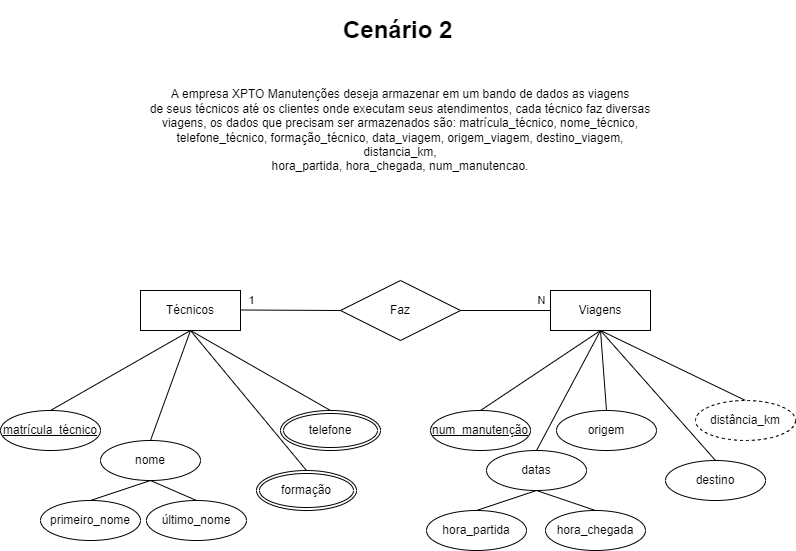

The diagram above was exported from draw.io. Its source (the exported page's mxGraphModel, read from the mxfile embedded in the PNG):
<mxGraphModel dx="1108" dy="463" grid="1" gridSize="10" guides="1" tooltips="1" connect="1" arrows="1" fold="1" page="1" pageScale="1" pageWidth="827" pageHeight="1169" math="0" shadow="0">
  <root>
    <mxCell id="0" />
    <mxCell id="1" parent="0" />
    <mxCell id="gO-bUASpNHKZjP7Zzicc-33" value="Viagens" style="whiteSpace=wrap;html=1;align=center;" parent="1" vertex="1">
      <mxGeometry x="566" y="320" width="100" height="40" as="geometry" />
    </mxCell>
    <mxCell id="gO-bUASpNHKZjP7Zzicc-34" value="Técnicos" style="whiteSpace=wrap;html=1;align=center;" parent="1" vertex="1">
      <mxGeometry x="156" y="320" width="100" height="40" as="geometry" />
    </mxCell>
    <mxCell id="gO-bUASpNHKZjP7Zzicc-35" value="matrícula_técnico" style="ellipse;whiteSpace=wrap;html=1;align=center;fontStyle=4;" parent="1" vertex="1">
      <mxGeometry x="16" y="440" width="100" height="40" as="geometry" />
    </mxCell>
    <mxCell id="gO-bUASpNHKZjP7Zzicc-37" value="nome" style="ellipse;whiteSpace=wrap;html=1;align=center;" parent="1" vertex="1">
      <mxGeometry x="116" y="470" width="100" height="40" as="geometry" />
    </mxCell>
    <mxCell id="gO-bUASpNHKZjP7Zzicc-38" value="destino" style="ellipse;whiteSpace=wrap;html=1;align=center;" parent="1" vertex="1">
      <mxGeometry x="681" y="490" width="100" height="40" as="geometry" />
    </mxCell>
    <mxCell id="gO-bUASpNHKZjP7Zzicc-39" value="origem" style="ellipse;whiteSpace=wrap;html=1;align=center;" parent="1" vertex="1">
      <mxGeometry x="572" y="440" width="100" height="40" as="geometry" />
    </mxCell>
    <mxCell id="gO-bUASpNHKZjP7Zzicc-40" value="datas" style="ellipse;whiteSpace=wrap;html=1;align=center;" parent="1" vertex="1">
      <mxGeometry x="502" y="480" width="100" height="40" as="geometry" />
    </mxCell>
    <mxCell id="gO-bUASpNHKZjP7Zzicc-41" value="num_manutenção" style="ellipse;whiteSpace=wrap;html=1;align=center;fontStyle=4;" parent="1" vertex="1">
      <mxGeometry x="446" y="440" width="100" height="40" as="geometry" />
    </mxCell>
    <mxCell id="gO-bUASpNHKZjP7Zzicc-42" value="" style="endArrow=none;html=1;rounded=0;exitX=0.5;exitY=1;exitDx=0;exitDy=0;entryX=0.5;entryY=0;entryDx=0;entryDy=0;" parent="1" source="gO-bUASpNHKZjP7Zzicc-34" target="gO-bUASpNHKZjP7Zzicc-58" edge="1">
      <mxGeometry relative="1" as="geometry">
        <mxPoint x="226" y="430" as="sourcePoint" />
        <mxPoint x="356" y="420" as="targetPoint" />
      </mxGeometry>
    </mxCell>
    <mxCell id="gO-bUASpNHKZjP7Zzicc-43" value="" style="endArrow=none;html=1;rounded=0;exitX=0.5;exitY=1;exitDx=0;exitDy=0;entryX=0.5;entryY=0;entryDx=0;entryDy=0;" parent="1" source="gO-bUASpNHKZjP7Zzicc-34" target="gO-bUASpNHKZjP7Zzicc-63" edge="1">
      <mxGeometry relative="1" as="geometry">
        <mxPoint x="166" y="380" as="sourcePoint" />
        <mxPoint x="307" y="510" as="targetPoint" />
      </mxGeometry>
    </mxCell>
    <mxCell id="gO-bUASpNHKZjP7Zzicc-44" value="" style="endArrow=none;html=1;rounded=0;entryX=0.5;entryY=0;entryDx=0;entryDy=0;exitX=0.5;exitY=1;exitDx=0;exitDy=0;" parent="1" source="gO-bUASpNHKZjP7Zzicc-34" target="gO-bUASpNHKZjP7Zzicc-37" edge="1">
      <mxGeometry relative="1" as="geometry">
        <mxPoint x="176" y="390" as="sourcePoint" />
        <mxPoint x="316" y="530" as="targetPoint" />
      </mxGeometry>
    </mxCell>
    <mxCell id="gO-bUASpNHKZjP7Zzicc-45" value="" style="endArrow=none;html=1;rounded=0;entryX=0.5;entryY=0;entryDx=0;entryDy=0;" parent="1" target="gO-bUASpNHKZjP7Zzicc-35" edge="1">
      <mxGeometry relative="1" as="geometry">
        <mxPoint x="206" y="360" as="sourcePoint" />
        <mxPoint x="166" y="530" as="targetPoint" />
      </mxGeometry>
    </mxCell>
    <mxCell id="gO-bUASpNHKZjP7Zzicc-46" value="" style="endArrow=none;html=1;rounded=0;exitX=0.5;exitY=1;exitDx=0;exitDy=0;entryX=0.5;entryY=0;entryDx=0;entryDy=0;" parent="1" source="gO-bUASpNHKZjP7Zzicc-33" target="gO-bUASpNHKZjP7Zzicc-38" edge="1">
      <mxGeometry relative="1" as="geometry">
        <mxPoint x="616" y="370" as="sourcePoint" />
        <mxPoint x="736" y="380" as="targetPoint" />
      </mxGeometry>
    </mxCell>
    <mxCell id="gO-bUASpNHKZjP7Zzicc-47" value="" style="endArrow=none;html=1;rounded=0;entryX=0.5;entryY=0;entryDx=0;entryDy=0;exitX=0.5;exitY=1;exitDx=0;exitDy=0;" parent="1" source="gO-bUASpNHKZjP7Zzicc-33" target="gO-bUASpNHKZjP7Zzicc-39" edge="1">
      <mxGeometry relative="1" as="geometry">
        <mxPoint x="616" y="370" as="sourcePoint" />
        <mxPoint x="716" y="530" as="targetPoint" />
      </mxGeometry>
    </mxCell>
    <mxCell id="gO-bUASpNHKZjP7Zzicc-48" value="" style="endArrow=none;html=1;rounded=0;exitX=0.5;exitY=1;exitDx=0;exitDy=0;entryX=0.5;entryY=0;entryDx=0;entryDy=0;" parent="1" source="gO-bUASpNHKZjP7Zzicc-33" target="gO-bUASpNHKZjP7Zzicc-40" edge="1">
      <mxGeometry relative="1" as="geometry">
        <mxPoint x="616" y="370" as="sourcePoint" />
        <mxPoint x="566" y="530" as="targetPoint" />
      </mxGeometry>
    </mxCell>
    <mxCell id="gO-bUASpNHKZjP7Zzicc-49" value="" style="endArrow=none;html=1;rounded=0;entryX=0.5;entryY=0;entryDx=0;entryDy=0;exitX=0.5;exitY=1;exitDx=0;exitDy=0;" parent="1" source="gO-bUASpNHKZjP7Zzicc-33" target="gO-bUASpNHKZjP7Zzicc-41" edge="1">
      <mxGeometry relative="1" as="geometry">
        <mxPoint x="616" y="370" as="sourcePoint" />
        <mxPoint x="476" y="450" as="targetPoint" />
      </mxGeometry>
    </mxCell>
    <mxCell id="gO-bUASpNHKZjP7Zzicc-50" value="Faz" style="shape=rhombus;perimeter=rhombusPerimeter;whiteSpace=wrap;html=1;align=center;" parent="1" vertex="1">
      <mxGeometry x="356" y="310" width="120" height="60" as="geometry" />
    </mxCell>
    <mxCell id="gO-bUASpNHKZjP7Zzicc-51" value="" style="endArrow=none;html=1;rounded=0;entryX=0;entryY=0.5;entryDx=0;entryDy=0;" parent="1" target="gO-bUASpNHKZjP7Zzicc-50" edge="1">
      <mxGeometry relative="1" as="geometry">
        <mxPoint x="256" y="339.5" as="sourcePoint" />
        <mxPoint x="416" y="339.5" as="targetPoint" />
      </mxGeometry>
    </mxCell>
    <mxCell id="gO-bUASpNHKZjP7Zzicc-52" value="1" style="edgeLabel;html=1;align=center;verticalAlign=middle;resizable=0;points=[];" parent="gO-bUASpNHKZjP7Zzicc-51" vertex="1" connectable="0">
      <mxGeometry x="0.2397" y="3" relative="1" as="geometry">
        <mxPoint x="-52" y="-7" as="offset" />
      </mxGeometry>
    </mxCell>
    <mxCell id="gO-bUASpNHKZjP7Zzicc-53" value="N" style="endArrow=none;html=1;rounded=0;entryX=0;entryY=0.5;entryDx=0;entryDy=0;exitX=1;exitY=0.5;exitDx=0;exitDy=0;" parent="1" source="gO-bUASpNHKZjP7Zzicc-50" target="gO-bUASpNHKZjP7Zzicc-33" edge="1">
      <mxGeometry x="0.8" y="10" relative="1" as="geometry">
        <mxPoint x="486" y="370" as="sourcePoint" />
        <mxPoint x="516" y="370" as="targetPoint" />
        <mxPoint as="offset" />
      </mxGeometry>
    </mxCell>
    <mxCell id="gO-bUASpNHKZjP7Zzicc-54" value="primeiro_nome" style="ellipse;whiteSpace=wrap;html=1;align=center;" parent="1" vertex="1">
      <mxGeometry x="56" y="530" width="100" height="40" as="geometry" />
    </mxCell>
    <mxCell id="gO-bUASpNHKZjP7Zzicc-55" value="último_nome" style="ellipse;whiteSpace=wrap;html=1;align=center;" parent="1" vertex="1">
      <mxGeometry x="162" y="530" width="100" height="40" as="geometry" />
    </mxCell>
    <mxCell id="gO-bUASpNHKZjP7Zzicc-56" value="" style="endArrow=none;html=1;rounded=0;exitX=0.5;exitY=1;exitDx=0;exitDy=0;entryX=0.5;entryY=0;entryDx=0;entryDy=0;" parent="1" source="gO-bUASpNHKZjP7Zzicc-37" target="gO-bUASpNHKZjP7Zzicc-54" edge="1">
      <mxGeometry relative="1" as="geometry">
        <mxPoint x="176" y="590" as="sourcePoint" />
        <mxPoint x="92" y="520" as="targetPoint" />
      </mxGeometry>
    </mxCell>
    <mxCell id="gO-bUASpNHKZjP7Zzicc-57" value="" style="endArrow=none;html=1;rounded=0;entryX=0.5;entryY=0;entryDx=0;entryDy=0;exitX=0.5;exitY=1;exitDx=0;exitDy=0;" parent="1" source="gO-bUASpNHKZjP7Zzicc-37" target="gO-bUASpNHKZjP7Zzicc-55" edge="1">
      <mxGeometry relative="1" as="geometry">
        <mxPoint x="166" y="570" as="sourcePoint" />
        <mxPoint x="96" y="630" as="targetPoint" />
      </mxGeometry>
    </mxCell>
    <mxCell id="gO-bUASpNHKZjP7Zzicc-58" value="telefone" style="ellipse;shape=doubleEllipse;margin=3;whiteSpace=wrap;html=1;align=center;" parent="1" vertex="1">
      <mxGeometry x="296" y="440" width="100" height="40" as="geometry" />
    </mxCell>
    <mxCell id="gO-bUASpNHKZjP7Zzicc-60" value="" style="endArrow=none;html=1;rounded=0;exitX=0.5;exitY=1;exitDx=0;exitDy=0;entryX=0.5;entryY=0;entryDx=0;entryDy=0;" parent="1" source="gO-bUASpNHKZjP7Zzicc-33" target="zQ0IU5I7XNRNO3QUQv6W-1" edge="1">
      <mxGeometry relative="1" as="geometry">
        <mxPoint x="666" y="310" as="sourcePoint" />
        <mxPoint x="761" y="430" as="targetPoint" />
      </mxGeometry>
    </mxCell>
    <mxCell id="gO-bUASpNHKZjP7Zzicc-63" value="formação" style="ellipse;shape=doubleEllipse;margin=3;whiteSpace=wrap;html=1;align=center;" parent="1" vertex="1">
      <mxGeometry x="272" y="500" width="100" height="40" as="geometry" />
    </mxCell>
    <mxCell id="gO-bUASpNHKZjP7Zzicc-64" value="" style="endArrow=none;html=1;rounded=0;exitX=0.5;exitY=1;exitDx=0;exitDy=0;entryX=0.5;entryY=0;entryDx=0;entryDy=0;" parent="1" source="gO-bUASpNHKZjP7Zzicc-40" target="gO-bUASpNHKZjP7Zzicc-67" edge="1">
      <mxGeometry relative="1" as="geometry">
        <mxPoint x="587" y="560" as="sourcePoint" />
        <mxPoint x="587" y="600" as="targetPoint" />
      </mxGeometry>
    </mxCell>
    <mxCell id="gO-bUASpNHKZjP7Zzicc-65" value="" style="endArrow=none;html=1;rounded=0;exitX=0.5;exitY=1;exitDx=0;exitDy=0;entryX=0.5;entryY=0;entryDx=0;entryDy=0;" parent="1" source="gO-bUASpNHKZjP7Zzicc-40" target="gO-bUASpNHKZjP7Zzicc-66" edge="1">
      <mxGeometry relative="1" as="geometry">
        <mxPoint x="536" y="570" as="sourcePoint" />
        <mxPoint x="477" y="600" as="targetPoint" />
      </mxGeometry>
    </mxCell>
    <mxCell id="gO-bUASpNHKZjP7Zzicc-66" value="hora_partida" style="ellipse;whiteSpace=wrap;html=1;align=center;" parent="1" vertex="1">
      <mxGeometry x="442" y="540" width="100" height="40" as="geometry" />
    </mxCell>
    <mxCell id="gO-bUASpNHKZjP7Zzicc-67" value="hora_chegada" style="ellipse;whiteSpace=wrap;html=1;align=center;" parent="1" vertex="1">
      <mxGeometry x="561" y="540" width="100" height="40" as="geometry" />
    </mxCell>
    <mxCell id="zQ0IU5I7XNRNO3QUQv6W-1" value="distância_km" style="ellipse;whiteSpace=wrap;html=1;align=center;dashed=1;" vertex="1" parent="1">
      <mxGeometry x="711" y="430" width="100" height="40" as="geometry" />
    </mxCell>
    <mxCell id="zQ0IU5I7XNRNO3QUQv6W-4" value="A empresa XPTO Manutenções deseja armazenar em um bando de dados as viagens&lt;br/&gt;de seus técnicos até os clientes onde executam seus atendimentos, cada técnico faz diversas&lt;br/&gt;viagens, os dados que precisam ser armazenados são: matrícula_técnico, nome_técnico,&lt;br/&gt;telefone_técnico, formação_técnico, data_viagem, origem_viagem, destino_viagem, distancia_km,&lt;br/&gt;hora_partida, hora_chegada, num_manutencao." style="text;html=1;strokeColor=none;fillColor=none;align=center;verticalAlign=middle;whiteSpace=wrap;rounded=0;" vertex="1" parent="1">
      <mxGeometry x="163" y="70" width="506" height="180" as="geometry" />
    </mxCell>
    <mxCell id="zQ0IU5I7XNRNO3QUQv6W-5" value="&lt;h1&gt;Cenário 2&lt;/h1&gt;" style="text;html=1;strokeColor=none;fillColor=none;spacing=5;spacingTop=-20;whiteSpace=wrap;overflow=hidden;rounded=0;" vertex="1" parent="1">
      <mxGeometry x="354" y="40" width="120" height="40" as="geometry" />
    </mxCell>
  </root>
</mxGraphModel>